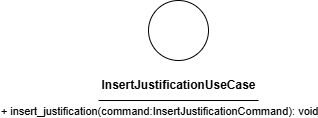

The diagram above was exported from draw.io. Its source (the exported page's mxGraphModel, read from the mxfile embedded in the PNG):
<mxGraphModel dx="309" dy="779" grid="1" gridSize="10" guides="1" tooltips="1" connect="1" arrows="1" fold="1" page="1" pageScale="1" pageWidth="850" pageHeight="1100" math="0" shadow="0">
  <root>
    <mxCell id="0" />
    <mxCell id="1" parent="0" />
    <mxCell id="2" value="" style="ellipse;whiteSpace=wrap;html=1;aspect=fixed;" vertex="1" parent="1">
      <mxGeometry x="180" y="150" width="60" height="60" as="geometry" />
    </mxCell>
    <mxCell id="3" value="&lt;b&gt;InsertJustificationUseCase&lt;/b&gt;" style="text;html=1;align=center;verticalAlign=middle;resizable=0;points=[];autosize=1;strokeColor=none;fillColor=none;" vertex="1" parent="1">
      <mxGeometry x="120" y="220" width="180" height="30" as="geometry" />
    </mxCell>
    <mxCell id="4" value="" style="endArrow=none;html=1;" edge="1" parent="1">
      <mxGeometry width="50" height="50" relative="1" as="geometry">
        <mxPoint x="130" y="250" as="sourcePoint" />
        <mxPoint x="290" y="250" as="targetPoint" />
        <Array as="points">
          <mxPoint x="210" y="250" />
        </Array>
      </mxGeometry>
    </mxCell>
    <mxCell id="6" value="+ insert_justification(command:InsertJustificationCommand): void" style="edgeLabel;html=1;align=center;verticalAlign=middle;resizable=0;points=[];" vertex="1" connectable="0" parent="4">
      <mxGeometry x="-0.4875" y="9" relative="1" as="geometry">
        <mxPoint x="19" y="19" as="offset" />
      </mxGeometry>
    </mxCell>
  </root>
</mxGraphModel>